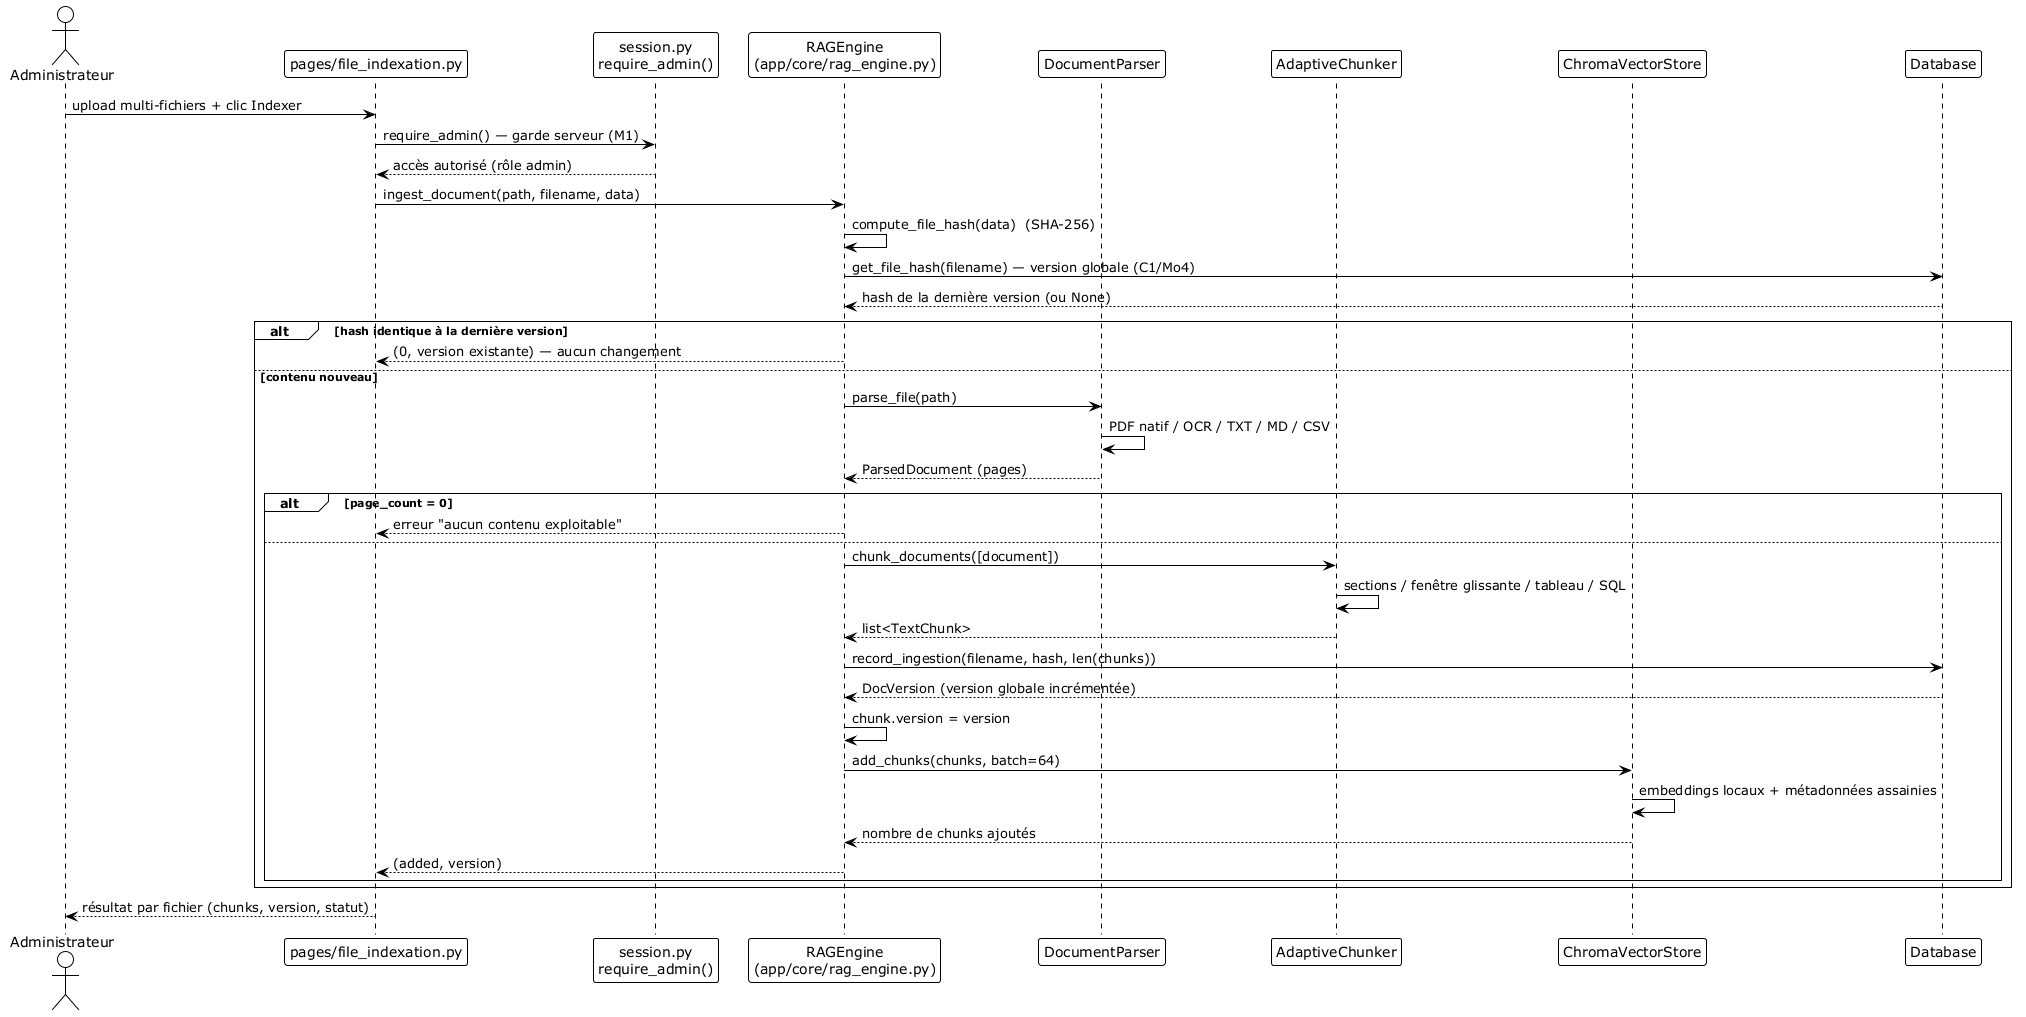

The diagram above was rendered by PlantUML. Its source (embedded in the PNG):
@startuml sequence_indexation
' Diagramme de séquence — Indexation de fichiers (Admin)
!theme plain
actor Administrateur
participant "pages/file_indexation.py" as Page
participant "session.py\nrequire_admin()" as Session
participant "RAGEngine\n(app/core/rag_engine.py)" as Engine
participant "DocumentParser" as Parser
participant "AdaptiveChunker" as Chunker
participant "ChromaVectorStore" as VS
participant "Database" as DB

Administrateur -> Page: upload multi-fichiers + clic Indexer
Page -> Session: require_admin() — garde serveur (M1)
Session --> Page: accès autorisé (rôle admin)
Page -> Engine: ingest_document(path, filename, data)
Engine -> Engine: compute_file_hash(data)  (SHA-256)
Engine -> DB: get_file_hash(filename) — version globale (C1/Mo4)
DB --> Engine: hash de la dernière version (ou None)
alt hash identique à la dernière version
  Engine --> Page: (0, version existante) — aucun changement
else contenu nouveau
  Engine -> Parser: parse_file(path)
  Parser -> Parser: PDF natif / OCR / TXT / MD / CSV
  Parser --> Engine: ParsedDocument (pages)
  alt page_count = 0
    Engine --> Page: erreur "aucun contenu exploitable"
  else
    Engine -> Chunker: chunk_documents([document])
    Chunker -> Chunker: sections / fenêtre glissante / tableau / SQL
    Chunker --> Engine: list<TextChunk>
    Engine -> DB: record_ingestion(filename, hash, len(chunks))
    DB --> Engine: DocVersion (version globale incrémentée)
    Engine -> Engine: chunk.version = version
    Engine -> VS: add_chunks(chunks, batch=64)
    VS -> VS: embeddings locaux + métadonnées assainies
    VS --> Engine: nombre de chunks ajoutés
    Engine --> Page: (added, version)
  end
end
Page --> Administrateur: résultat par fichier (chunks, version, statut)
@enduml